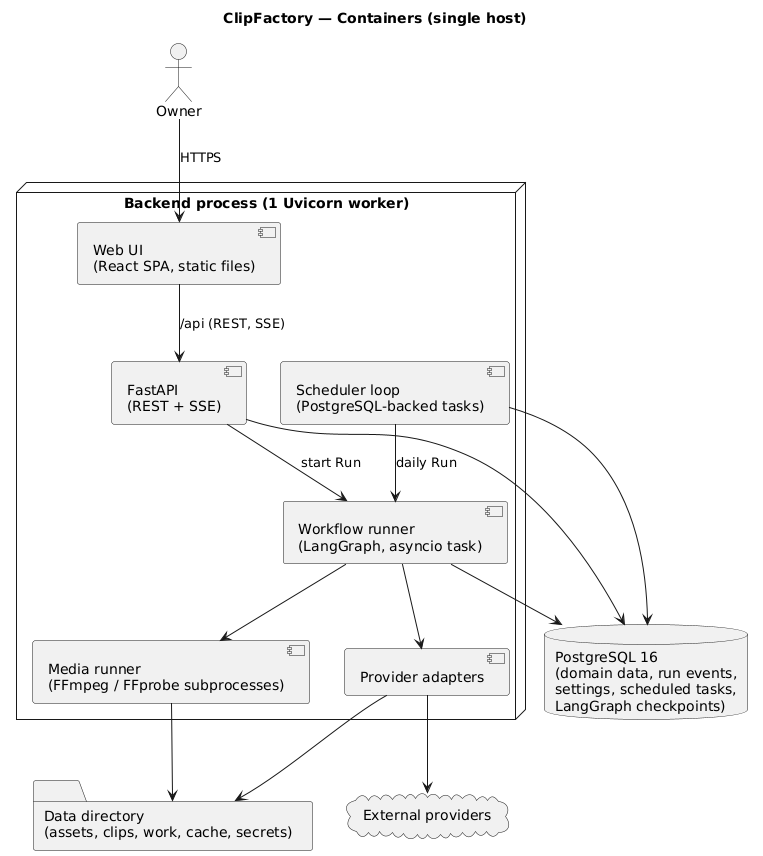

The diagram above was rendered by PlantUML. Its source (embedded in the PNG):
@startuml container-diagram
' Containers — see ../system-architecture.md#containers
title ClipFactory — Containers (single host)

actor "Owner" as owner

node "Backend process (1 Uvicorn worker)" as backend {
  component "Web UI\n(React SPA, static files)" as spa
  component "FastAPI\n(REST + SSE)" as api
  component "Workflow runner\n(LangGraph, asyncio task)" as runner
  component "Scheduler loop\n(PostgreSQL-backed tasks)" as scheduler
  component "Media runner\n(FFmpeg / FFprobe subprocesses)" as mediarunner
  component "Provider adapters" as adapters
}

database "PostgreSQL 16\n(domain data, run events,\nsettings, scheduled tasks,\nLangGraph checkpoints)" as pg
folder "Data directory\n(assets, clips, work, cache, secrets)" as data
cloud "External providers" as ext

owner --> spa : HTTPS
spa --> api : /api (REST, SSE)
api --> runner : start Run
scheduler --> runner : daily Run
scheduler --> pg
runner --> pg
api --> pg
runner --> mediarunner
runner --> adapters
adapters --> ext
mediarunner --> data
adapters --> data
@enduml